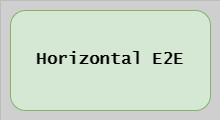

The diagram above was exported from draw.io. Its source (the exported page's mxGraphModel, read from the mxfile embedded in the PNG):
<mxGraphModel dx="4096" dy="1032" grid="1" gridSize="10" guides="1" tooltips="1" connect="1" arrows="1" fold="1" page="1" pageScale="1" pageWidth="1654" pageHeight="1169" background="#CFCFCF" math="0" shadow="0">
  <root>
    <mxCell id="0" />
    <mxCell id="1" parent="0" />
    <mxCell id="d9pNQeQBjnIo0vr_wlpB-1" value="" style="group;strokeColor=#616161;dashed=1;dashPattern=12 12;strokeWidth=0;" parent="1" vertex="1" connectable="0">
      <mxGeometry x="-1640" y="10" width="220" height="120" as="geometry" />
    </mxCell>
    <mxCell id="ZMEsA4NolJq_5R5jAU8e-1" value="&lt;b&gt;&lt;font style=&quot;font-size: 17px;&quot; face=&quot;Lucida Console&quot;&gt;Horizontal E2E&lt;br&gt;&lt;/font&gt;&lt;/b&gt;" style="rounded=1;whiteSpace=wrap;html=1;fillColor=#d5e8d4;strokeColor=#82b366;" vertex="1" parent="1">
      <mxGeometry x="-1630" y="20" width="200" height="100" as="geometry" />
    </mxCell>
  </root>
</mxGraphModel>